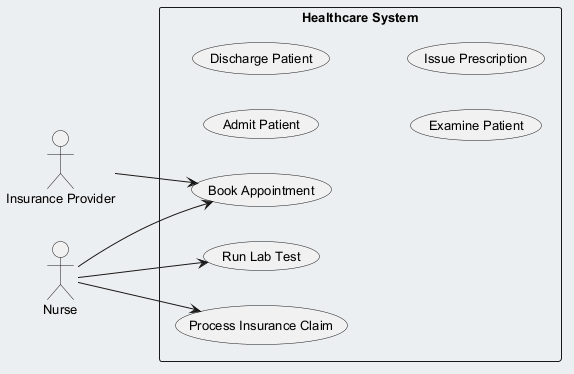

The diagram above was rendered by PlantUML. Its source (embedded in the PNG):
@startuml
skinparam backgroundColor #ECEFF1
skinparam classBackgroundColor #FFFFFF
skinparam classBorderColor #455A64
skinparam defaultFontSize 13
left to right direction
actor "Insurance Provider" as IP
actor "Nurse" as N
rectangle "Healthcare System" {
  usecase "Run Lab Test" as UC_RunLabTest
  usecase "Process Insurance Claim" as UC_ProcessInsuranceClaim
  usecase "Admit Patient" as UC_AdmitPatient
  usecase "Book Appointment" as UC_BookAppointment
  usecase "Discharge Patient" as UC_DischargePatient
  usecase "Examine Patient" as UC_ExaminePatient
  usecase "Issue Prescription" as UC_IssuePrescription
}
IP --> UC_BookAppointment
N --> UC_RunLabTest
N --> UC_BookAppointment
N --> UC_ProcessInsuranceClaim
@enduml